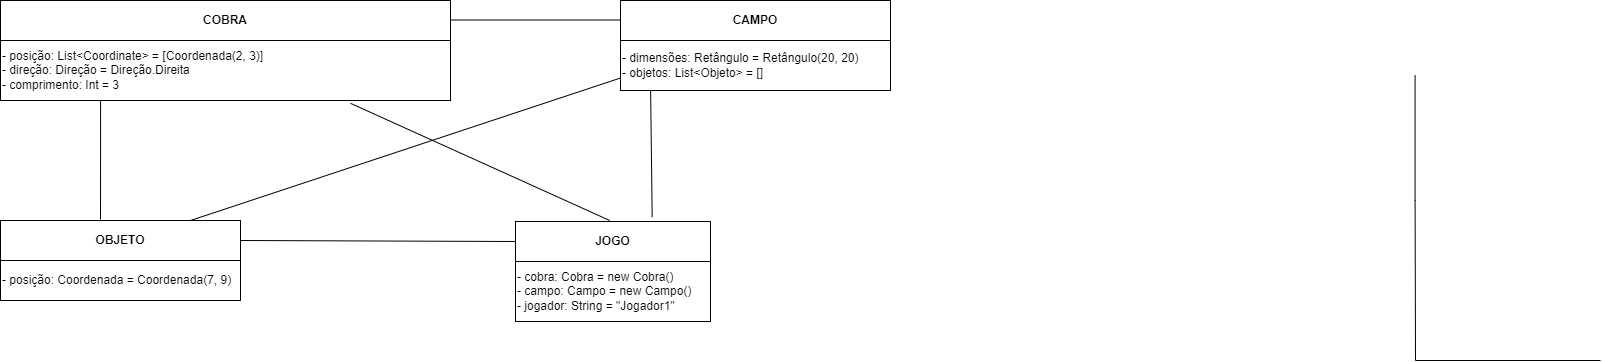

The diagram above was exported from draw.io. Its source (the exported page's mxGraphModel, read from the mxfile embedded in the PNG):
<mxGraphModel dx="1050" dy="534" grid="1" gridSize="10" guides="1" tooltips="1" connect="1" arrows="1" fold="1" page="1" pageScale="1.5" pageWidth="1169" pageHeight="826" background="none" math="0" shadow="0">
  <root>
    <mxCell id="0" style=";html=1;" />
    <mxCell id="1" style=";html=1;" parent="0" />
    <mxCell id="303ed1de8c2c98b4-77" style="edgeStyle=orthogonalEdgeStyle;html=1;startSize=6;endFill=0;endSize=6;strokeWidth=1;fontSize=16;rounded=0;endArrow=none;" parent="1" edge="1">
      <mxGeometry relative="1" as="geometry">
        <mxPoint x="711" y="205" as="sourcePoint" />
      </mxGeometry>
    </mxCell>
    <mxCell id="303ed1de8c2c98b4-78" style="edgeStyle=orthogonalEdgeStyle;html=1;startSize=6;endFill=0;endSize=6;strokeWidth=1;fontSize=16;rounded=0;endArrow=none;" parent="1" edge="1">
      <mxGeometry relative="1" as="geometry">
        <mxPoint x="1069" y="205" as="sourcePoint" />
      </mxGeometry>
    </mxCell>
    <mxCell id="303ed1de8c2c98b4-79" style="edgeStyle=orthogonalEdgeStyle;html=1;startSize=6;endFill=0;endSize=6;strokeWidth=1;fontSize=16;rounded=0;endArrow=none;" parent="1" edge="1">
      <mxGeometry relative="1" as="geometry">
        <mxPoint x="890" y="285" as="sourcePoint" />
      </mxGeometry>
    </mxCell>
    <mxCell id="303ed1de8c2c98b4-80" style="edgeStyle=orthogonalEdgeStyle;html=1;startSize=6;endFill=0;endSize=6;strokeWidth=1;fontSize=16;rounded=0;endArrow=none;" parent="1" edge="1">
      <mxGeometry relative="1" as="geometry">
        <Array as="points">
          <mxPoint x="886" y="390" />
          <mxPoint x="578" y="390" />
        </Array>
        <mxPoint x="886" y="375" as="sourcePoint" />
      </mxGeometry>
    </mxCell>
    <mxCell id="303ed1de8c2c98b4-81" style="edgeStyle=elbowEdgeStyle;html=1;startSize=6;endFill=0;endSize=6;strokeWidth=1;fontSize=16;rounded=0;endArrow=none;" parent="1" edge="1">
      <mxGeometry relative="1" as="geometry">
        <Array as="points">
          <mxPoint x="885" y="395" />
        </Array>
        <mxPoint x="885" y="375" as="sourcePoint" />
      </mxGeometry>
    </mxCell>
    <mxCell id="303ed1de8c2c98b4-82" style="edgeStyle=orthogonalEdgeStyle;html=1;startSize=6;endFill=0;endSize=6;strokeWidth=1;fontSize=16;rounded=0;endArrow=none;exitX=0.5;exitY=1;" parent="1" edge="1">
      <mxGeometry relative="1" as="geometry">
        <Array as="points">
          <mxPoint x="885" y="390" />
          <mxPoint x="260" y="390" />
        </Array>
        <mxPoint x="890" y="375" as="sourcePoint" />
      </mxGeometry>
    </mxCell>
    <mxCell id="303ed1de8c2c98b4-83" style="edgeStyle=orthogonalEdgeStyle;html=1;startSize=6;endFill=0;endSize=6;strokeWidth=1;fontSize=16;rounded=0;endArrow=none;" parent="1" edge="1">
      <mxGeometry relative="1" as="geometry">
        <Array as="points">
          <mxPoint x="885" y="390" />
          <mxPoint x="1195" y="390" />
        </Array>
        <mxPoint x="885" y="375" as="sourcePoint" />
      </mxGeometry>
    </mxCell>
    <mxCell id="303ed1de8c2c98b4-84" style="edgeStyle=orthogonalEdgeStyle;html=1;startSize=6;endFill=0;endSize=6;strokeWidth=1;fontSize=16;rounded=0;endArrow=none;" parent="1" edge="1">
      <mxGeometry relative="1" as="geometry">
        <Array as="points">
          <mxPoint x="885" y="390" />
          <mxPoint x="1494" y="390" />
        </Array>
        <mxPoint x="885" y="375" as="sourcePoint" />
      </mxGeometry>
    </mxCell>
    <mxCell id="303ed1de8c2c98b4-85" style="edgeStyle=orthogonalEdgeStyle;html=1;startSize=6;endFill=0;endSize=6;strokeWidth=1;fontSize=16;rounded=0;entryX=1;entryY=0.5;endArrow=none;" parent="1" edge="1">
      <mxGeometry relative="1" as="geometry">
        <Array as="points">
          <mxPoint x="578" y="525" />
        </Array>
        <mxPoint x="565" y="525" as="targetPoint" />
      </mxGeometry>
    </mxCell>
    <mxCell id="303ed1de8c2c98b4-86" style="edgeStyle=orthogonalEdgeStyle;html=1;startSize=6;endFill=0;endSize=6;strokeWidth=1;fontSize=16;rounded=0;entryX=1;entryY=0.5;endArrow=none;" parent="1" edge="1">
      <mxGeometry relative="1" as="geometry">
        <Array as="points">
          <mxPoint x="578" y="635" />
        </Array>
        <mxPoint x="565" y="635" as="targetPoint" />
      </mxGeometry>
    </mxCell>
    <mxCell id="303ed1de8c2c98b4-87" style="edgeStyle=orthogonalEdgeStyle;html=1;startSize=6;endFill=0;endSize=6;strokeWidth=1;fontSize=16;rounded=0;entryX=1;entryY=0.5;endArrow=none;" parent="1" edge="1">
      <mxGeometry relative="1" as="geometry">
        <Array as="points">
          <mxPoint x="578" y="745" />
        </Array>
        <mxPoint x="565" y="745" as="targetPoint" />
      </mxGeometry>
    </mxCell>
    <mxCell id="303ed1de8c2c98b4-88" style="edgeStyle=orthogonalEdgeStyle;html=1;startSize=6;endFill=0;endSize=6;strokeWidth=1;fontSize=16;rounded=0;endArrow=none;entryX=1;entryY=0.5;" parent="1" edge="1">
      <mxGeometry relative="1" as="geometry">
        <Array as="points">
          <mxPoint x="578" y="855" />
        </Array>
        <mxPoint x="565" y="855" as="targetPoint" />
      </mxGeometry>
    </mxCell>
    <mxCell id="303ed1de8c2c98b4-89" style="edgeStyle=orthogonalEdgeStyle;html=1;startSize=6;endFill=0;endSize=6;strokeWidth=1;fontSize=16;rounded=0;entryX=0;entryY=0.5;endArrow=none;" parent="1" edge="1">
      <mxGeometry relative="1" as="geometry">
        <Array as="points">
          <mxPoint x="578" y="525" />
        </Array>
        <mxPoint x="590" y="525" as="targetPoint" />
      </mxGeometry>
    </mxCell>
    <mxCell id="303ed1de8c2c98b4-90" style="edgeStyle=orthogonalEdgeStyle;html=1;startSize=6;endFill=0;endSize=6;strokeWidth=1;fontSize=16;rounded=0;entryX=0;entryY=0.5;endArrow=none;" parent="1" edge="1">
      <mxGeometry relative="1" as="geometry">
        <Array as="points">
          <mxPoint x="578" y="635" />
        </Array>
        <mxPoint x="590" y="635" as="targetPoint" />
      </mxGeometry>
    </mxCell>
    <mxCell id="303ed1de8c2c98b4-91" style="edgeStyle=orthogonalEdgeStyle;html=1;startSize=6;endFill=0;endSize=6;strokeWidth=1;fontSize=16;rounded=0;entryX=0;entryY=0.5;endArrow=none;" parent="1" edge="1">
      <mxGeometry relative="1" as="geometry">
        <Array as="points">
          <mxPoint x="578" y="745" />
        </Array>
        <mxPoint x="590" y="745" as="targetPoint" />
      </mxGeometry>
    </mxCell>
    <mxCell id="303ed1de8c2c98b4-92" style="edgeStyle=orthogonalEdgeStyle;html=1;startSize=6;endFill=0;endSize=6;strokeWidth=1;fontSize=16;rounded=0;endArrow=none;entryX=1;entryY=0.5;" parent="1" edge="1">
      <mxGeometry relative="1" as="geometry">
        <Array as="points">
          <mxPoint x="892" y="525" />
        </Array>
        <mxPoint x="892" y="455" as="sourcePoint" />
      </mxGeometry>
    </mxCell>
    <mxCell id="303ed1de8c2c98b4-93" style="edgeStyle=orthogonalEdgeStyle;html=1;startSize=6;endFill=0;endSize=6;strokeWidth=1;fontSize=16;rounded=0;endArrow=none;entryX=1;entryY=0.5;" parent="1" edge="1">
      <mxGeometry relative="1" as="geometry">
        <Array as="points">
          <mxPoint x="893" y="635" />
        </Array>
        <mxPoint x="893" y="455" as="sourcePoint" />
      </mxGeometry>
    </mxCell>
    <mxCell id="303ed1de8c2c98b4-94" style="edgeStyle=orthogonalEdgeStyle;html=1;startSize=6;endFill=0;endSize=6;strokeWidth=1;fontSize=16;rounded=0;endArrow=none;entryX=1;entryY=0.5;" parent="1" edge="1">
      <mxGeometry relative="1" as="geometry">
        <Array as="points">
          <mxPoint x="892" y="745" />
        </Array>
        <mxPoint x="892" y="455" as="sourcePoint" />
      </mxGeometry>
    </mxCell>
    <mxCell id="303ed1de8c2c98b4-95" style="edgeStyle=orthogonalEdgeStyle;html=1;startSize=6;endFill=0;endSize=6;strokeWidth=1;fontSize=16;rounded=0;endArrow=none;entryX=1;entryY=0.5;" parent="1" edge="1">
      <mxGeometry relative="1" as="geometry">
        <Array as="points">
          <mxPoint x="892" y="855" />
        </Array>
        <mxPoint x="892" y="455" as="sourcePoint" />
      </mxGeometry>
    </mxCell>
    <mxCell id="303ed1de8c2c98b4-96" style="edgeStyle=orthogonalEdgeStyle;html=1;startSize=6;endFill=0;endSize=6;strokeWidth=1;fontSize=16;rounded=0;endArrow=none;entryX=0;entryY=0.5;" parent="1" edge="1">
      <mxGeometry relative="1" as="geometry">
        <Array as="points">
          <mxPoint x="892" y="525" />
        </Array>
        <mxPoint x="892" y="455" as="sourcePoint" />
      </mxGeometry>
    </mxCell>
    <mxCell id="303ed1de8c2c98b4-97" style="edgeStyle=orthogonalEdgeStyle;html=1;startSize=6;endFill=0;endSize=6;strokeWidth=1;fontSize=16;rounded=0;endArrow=none;entryX=0;entryY=0.5;" parent="1" edge="1">
      <mxGeometry relative="1" as="geometry">
        <Array as="points">
          <mxPoint x="892" y="635" />
        </Array>
        <mxPoint x="892" y="455" as="sourcePoint" />
      </mxGeometry>
    </mxCell>
    <mxCell id="303ed1de8c2c98b4-99" style="edgeStyle=orthogonalEdgeStyle;html=1;startSize=6;endFill=0;endSize=6;strokeWidth=1;fontSize=16;rounded=0;endArrow=none;entryX=1;entryY=0.5;" parent="1" edge="1">
      <mxGeometry relative="1" as="geometry">
        <Array as="points">
          <mxPoint x="255" y="525" />
        </Array>
        <mxPoint x="255.5999999999999" y="455" as="sourcePoint" />
      </mxGeometry>
    </mxCell>
    <mxCell id="303ed1de8c2c98b4-100" style="edgeStyle=orthogonalEdgeStyle;html=1;startSize=6;endFill=0;endSize=6;strokeWidth=1;fontSize=16;rounded=0;endArrow=none;entryX=1;entryY=0.5;" parent="1" edge="1">
      <mxGeometry relative="1" as="geometry">
        <Array as="points">
          <mxPoint x="255" y="635" />
        </Array>
        <mxPoint x="255.5999999999999" y="455" as="sourcePoint" />
      </mxGeometry>
    </mxCell>
    <mxCell id="303ed1de8c2c98b4-101" style="edgeStyle=orthogonalEdgeStyle;html=1;startSize=6;endFill=0;endSize=6;strokeWidth=1;fontSize=16;rounded=0;endArrow=none;entryX=0;entryY=0.5;" parent="1" edge="1">
      <mxGeometry relative="1" as="geometry">
        <Array as="points">
          <mxPoint x="255" y="525" />
        </Array>
        <mxPoint x="255.5999999999999" y="455" as="sourcePoint" />
      </mxGeometry>
    </mxCell>
    <mxCell id="303ed1de8c2c98b4-102" style="edgeStyle=orthogonalEdgeStyle;html=1;startSize=6;endFill=0;endSize=6;strokeWidth=1;fontSize=16;rounded=0;endArrow=none;entryX=0;entryY=0.5;" parent="1" edge="1">
      <mxGeometry relative="1" as="geometry">
        <Array as="points">
          <mxPoint x="255" y="635" />
        </Array>
        <mxPoint x="255.5999999999999" y="455" as="sourcePoint" />
      </mxGeometry>
    </mxCell>
    <mxCell id="303ed1de8c2c98b4-103" style="edgeStyle=orthogonalEdgeStyle;html=1;startSize=6;endFill=0;endSize=6;strokeWidth=1;fontSize=16;rounded=0;endArrow=none;entryX=1;entryY=0.5;" parent="1" edge="1">
      <mxGeometry relative="1" as="geometry">
        <Array as="points">
          <mxPoint x="1195" y="525" />
        </Array>
        <mxPoint x="1194.6" y="455" as="sourcePoint" />
      </mxGeometry>
    </mxCell>
    <mxCell id="303ed1de8c2c98b4-104" style="edgeStyle=orthogonalEdgeStyle;html=1;startSize=6;endFill=0;endSize=6;strokeWidth=1;fontSize=16;rounded=0;endArrow=none;entryX=0;entryY=0.5;" parent="1" edge="1">
      <mxGeometry relative="1" as="geometry">
        <Array as="points">
          <mxPoint x="1195" y="525" />
        </Array>
        <mxPoint x="1194.6" y="455" as="sourcePoint" />
      </mxGeometry>
    </mxCell>
    <mxCell id="303ed1de8c2c98b4-105" style="edgeStyle=orthogonalEdgeStyle;html=1;startSize=6;endFill=0;endSize=6;strokeWidth=1;fontSize=16;rounded=0;endArrow=none;entryX=1;entryY=0.5;" parent="1" edge="1">
      <mxGeometry relative="1" as="geometry">
        <Array as="points">
          <mxPoint x="1195" y="635" />
        </Array>
        <mxPoint x="1194.6" y="455" as="sourcePoint" />
      </mxGeometry>
    </mxCell>
    <mxCell id="303ed1de8c2c98b4-106" style="edgeStyle=orthogonalEdgeStyle;html=1;startSize=6;endFill=0;endSize=6;strokeWidth=1;fontSize=16;rounded=0;endArrow=none;entryX=1;entryY=0.5;" parent="1" edge="1">
      <mxGeometry relative="1" as="geometry">
        <Array as="points">
          <mxPoint x="1195" y="745" />
        </Array>
        <mxPoint x="1194.6" y="455" as="sourcePoint" />
      </mxGeometry>
    </mxCell>
    <mxCell id="303ed1de8c2c98b4-107" style="edgeStyle=orthogonalEdgeStyle;html=1;startSize=6;endFill=0;endSize=6;strokeWidth=1;fontSize=16;rounded=0;endArrow=none;entryX=1;entryY=0.5;" parent="1" edge="1">
      <mxGeometry relative="1" as="geometry">
        <Array as="points">
          <mxPoint x="1195" y="855" />
        </Array>
        <mxPoint x="1194.6" y="455" as="sourcePoint" />
      </mxGeometry>
    </mxCell>
    <mxCell id="303ed1de8c2c98b4-108" style="edgeStyle=orthogonalEdgeStyle;html=1;startSize=6;endFill=0;endSize=6;strokeWidth=1;fontSize=16;rounded=0;endArrow=none;entryX=1;entryY=0.5;" parent="1" edge="1">
      <mxGeometry relative="1" as="geometry">
        <Array as="points">
          <mxPoint x="1195" y="965" />
        </Array>
        <mxPoint x="1194.6" y="455" as="sourcePoint" />
      </mxGeometry>
    </mxCell>
    <mxCell id="303ed1de8c2c98b4-109" style="edgeStyle=orthogonalEdgeStyle;html=1;startSize=6;endFill=0;endSize=6;strokeWidth=1;fontSize=16;rounded=0;endArrow=none;entryX=1;entryY=0.5;" parent="1" edge="1">
      <mxGeometry relative="1" as="geometry">
        <Array as="points">
          <mxPoint x="1495" y="525" />
        </Array>
        <mxPoint x="1494.6" y="455" as="sourcePoint" />
      </mxGeometry>
    </mxCell>
    <mxCell id="303ed1de8c2c98b4-110" style="edgeStyle=orthogonalEdgeStyle;html=1;startSize=6;endFill=0;endSize=6;strokeWidth=1;fontSize=16;rounded=0;endArrow=none;entryX=1;entryY=0.5;" parent="1" edge="1">
      <mxGeometry relative="1" as="geometry">
        <Array as="points">
          <mxPoint x="1495" y="635" />
        </Array>
        <mxPoint x="1494.6" y="455" as="sourcePoint" />
      </mxGeometry>
    </mxCell>
    <mxCell id="303ed1de8c2c98b4-111" style="edgeStyle=orthogonalEdgeStyle;html=1;startSize=6;endFill=0;endSize=6;strokeWidth=1;fontSize=16;rounded=0;endArrow=none;entryX=1;entryY=0.5;" parent="1" edge="1">
      <mxGeometry relative="1" as="geometry">
        <mxPoint x="1680" y="740" as="targetPoint" />
        <Array as="points">
          <mxPoint x="1495" y="580" />
          <mxPoint x="1495" y="745" />
        </Array>
        <mxPoint x="1494.6" y="455" as="sourcePoint" />
      </mxGeometry>
    </mxCell>
    <mxCell id="303ed1de8c2c98b4-112" style="edgeStyle=orthogonalEdgeStyle;html=1;startSize=6;endFill=0;endSize=6;strokeWidth=1;fontSize=16;rounded=0;endArrow=none;entryX=1;entryY=0.5;" parent="1" edge="1">
      <mxGeometry relative="1" as="geometry">
        <Array as="points">
          <mxPoint x="1495" y="855" />
        </Array>
        <mxPoint x="1494.6" y="455" as="sourcePoint" />
      </mxGeometry>
    </mxCell>
    <mxCell id="303ed1de8c2c98b4-113" style="edgeStyle=orthogonalEdgeStyle;html=1;startSize=6;endFill=0;endSize=6;strokeWidth=1;fontSize=16;rounded=0;endArrow=none;entryX=1;entryY=0.5;" parent="1" edge="1">
      <mxGeometry relative="1" as="geometry">
        <Array as="points">
          <mxPoint x="1495" y="965" />
        </Array>
        <mxPoint x="1494.6" y="455" as="sourcePoint" />
      </mxGeometry>
    </mxCell>
    <mxCell id="303ed1de8c2c98b4-114" style="edgeStyle=orthogonalEdgeStyle;html=1;startSize=6;endFill=0;endSize=6;strokeWidth=1;fontSize=16;rounded=0;endArrow=none;entryX=0;entryY=0.5;" parent="1" edge="1">
      <mxGeometry relative="1" as="geometry">
        <Array as="points">
          <mxPoint x="1495" y="525" />
        </Array>
        <mxPoint x="1494.6" y="455" as="sourcePoint" />
      </mxGeometry>
    </mxCell>
    <mxCell id="303ed1de8c2c98b4-115" style="edgeStyle=orthogonalEdgeStyle;html=1;startSize=6;endFill=0;endSize=6;strokeWidth=1;fontSize=16;rounded=0;endArrow=none;entryX=0;entryY=0.5;" parent="1" edge="1">
      <mxGeometry relative="1" as="geometry">
        <Array as="points">
          <mxPoint x="1495" y="635" />
        </Array>
        <mxPoint x="1494.6" y="455" as="sourcePoint" />
      </mxGeometry>
    </mxCell>
    <mxCell id="303ed1de8c2c98b4-116" style="edgeStyle=orthogonalEdgeStyle;html=1;startSize=6;endFill=0;endSize=6;strokeWidth=1;fontSize=16;rounded=0;endArrow=none;entryX=0;entryY=0.5;" parent="1" edge="1">
      <mxGeometry relative="1" as="geometry">
        <Array as="points">
          <mxPoint x="1495" y="745" />
        </Array>
        <mxPoint x="1494.6" y="455" as="sourcePoint" />
      </mxGeometry>
    </mxCell>
    <mxCell id="303ed1de8c2c98b4-117" style="edgeStyle=orthogonalEdgeStyle;html=1;startSize=6;endFill=0;endSize=6;strokeWidth=1;fontSize=16;rounded=0;endArrow=none;entryX=0;entryY=0.5;" parent="1" edge="1">
      <mxGeometry relative="1" as="geometry">
        <Array as="points">
          <mxPoint x="1495" y="855" />
        </Array>
        <mxPoint x="1494.6" y="455" as="sourcePoint" />
      </mxGeometry>
    </mxCell>
    <mxCell id="303ed1de8c2c98b4-118" style="edgeStyle=orthogonalEdgeStyle;html=1;startSize=6;endFill=0;endSize=6;strokeWidth=1;fontSize=16;rounded=0;endArrow=none;entryX=0;entryY=0.5;" parent="1" edge="1">
      <mxGeometry relative="1" as="geometry">
        <Array as="points">
          <mxPoint x="1495" y="965" />
        </Array>
        <mxPoint x="1494.6" y="455" as="sourcePoint" />
      </mxGeometry>
    </mxCell>
    <mxCell id="ZkrRY39-uY8FWN0E3K3Y-7" value="&lt;b&gt;CAMPO&lt;/b&gt;" style="rounded=0;whiteSpace=wrap;html=1;" parent="1" vertex="1">
      <mxGeometry x="700" y="380" width="270" height="40" as="geometry" />
    </mxCell>
    <mxCell id="ZkrRY39-uY8FWN0E3K3Y-8" value="    - dimensões: Retângulo = Retângulo(20, 20)&lt;br&gt;- objetos: List&amp;lt;Objeto&amp;gt; = []" style="rounded=0;whiteSpace=wrap;html=1;align=left;" parent="1" vertex="1">
      <mxGeometry x="700" y="420" width="270" height="50" as="geometry" />
    </mxCell>
    <mxCell id="ZkrRY39-uY8FWN0E3K3Y-9" value="&lt;b&gt;OBJETO&lt;/b&gt;" style="rounded=0;whiteSpace=wrap;html=1;" parent="1" vertex="1">
      <mxGeometry x="80" y="600" width="240" height="40" as="geometry" />
    </mxCell>
    <mxCell id="ZkrRY39-uY8FWN0E3K3Y-10" value="- posição: Coordenada = Coordenada(7, 9)" style="rounded=0;whiteSpace=wrap;html=1;align=left;" parent="1" vertex="1">
      <mxGeometry x="80" y="640" width="240" height="40" as="geometry" />
    </mxCell>
    <mxCell id="ZkrRY39-uY8FWN0E3K3Y-11" value="&lt;b&gt;JOGO&lt;/b&gt;" style="rounded=0;whiteSpace=wrap;html=1;" parent="1" vertex="1">
      <mxGeometry x="595" y="601" width="195" height="40" as="geometry" />
    </mxCell>
    <mxCell id="ZkrRY39-uY8FWN0E3K3Y-12" value="- cobra: Cobra = new Cobra()&lt;br&gt;- campo: Campo = new Campo()&lt;br&gt;- jogador: String = &quot;Jogador1&quot;" style="rounded=0;whiteSpace=wrap;html=1;align=left;" parent="1" vertex="1">
      <mxGeometry x="595" y="641" width="195" height="60" as="geometry" />
    </mxCell>
    <mxCell id="ZkrRY39-uY8FWN0E3K3Y-16" value="&lt;b&gt;COBRA&lt;/b&gt;" style="rounded=0;whiteSpace=wrap;html=1;" parent="1" vertex="1">
      <mxGeometry x="80" y="380" width="450" height="40" as="geometry" />
    </mxCell>
    <mxCell id="ZkrRY39-uY8FWN0E3K3Y-17" value="    - posição: List&amp;lt;Coordinate&amp;gt; = [Coordenada(2, 3)]&lt;br&gt;- direção: Direção = Direção.Direita&lt;br&gt;- comprimento: Int = 3" style="rounded=0;whiteSpace=wrap;html=1;align=left;" parent="1" vertex="1">
      <mxGeometry x="80" y="420" width="450" height="60" as="geometry" />
    </mxCell>
    <mxCell id="ZkrRY39-uY8FWN0E3K3Y-18" value="" style="endArrow=none;html=1;rounded=0;entryX=0.094;entryY=0.8;entryDx=0;entryDy=0;entryPerimeter=0;" parent="1" edge="1">
      <mxGeometry width="50" height="50" relative="1" as="geometry">
        <mxPoint x="529.9200000000001" y="399.5" as="sourcePoint" />
        <mxPoint x="699.9999999999999" y="399.5" as="targetPoint" />
      </mxGeometry>
    </mxCell>
    <mxCell id="ZkrRY39-uY8FWN0E3K3Y-19" value="" style="endArrow=none;html=1;rounded=0;exitX=0.271;exitY=1.033;exitDx=0;exitDy=0;exitPerimeter=0;" parent="1" edge="1">
      <mxGeometry width="50" height="50" relative="1" as="geometry">
        <mxPoint x="180.11" y="480" as="sourcePoint" />
        <mxPoint x="180" y="599" as="targetPoint" />
      </mxGeometry>
    </mxCell>
    <mxCell id="ZkrRY39-uY8FWN0E3K3Y-20" value="" style="endArrow=none;html=1;rounded=0;entryX=0.08;entryY=-0.017;entryDx=0;entryDy=0;entryPerimeter=0;exitX=0.913;exitY=1.047;exitDx=0;exitDy=0;exitPerimeter=0;" parent="1" edge="1">
      <mxGeometry width="50" height="50" relative="1" as="geometry">
        <mxPoint x="429.9999999999999" y="482.81999999999994" as="sourcePoint" />
        <mxPoint x="689.23" y="599.9999999999999" as="targetPoint" />
      </mxGeometry>
    </mxCell>
    <mxCell id="dUlu6915ItJNyDyxfIn3-1" value="" style="endArrow=none;html=1;rounded=0;exitX=0.271;exitY=1.033;exitDx=0;exitDy=0;exitPerimeter=0;entryX=0.701;entryY=-0.11;entryDx=0;entryDy=0;entryPerimeter=0;" parent="1" target="ZkrRY39-uY8FWN0E3K3Y-11" edge="1">
      <mxGeometry width="50" height="50" relative="1" as="geometry">
        <mxPoint x="730.11" y="470" as="sourcePoint" />
        <mxPoint x="730" y="589" as="targetPoint" />
      </mxGeometry>
    </mxCell>
    <mxCell id="dUlu6915ItJNyDyxfIn3-3" value="" style="endArrow=none;html=1;rounded=0;entryX=0;entryY=0.5;entryDx=0;entryDy=0;" parent="1" target="ZkrRY39-uY8FWN0E3K3Y-11" edge="1">
      <mxGeometry width="50" height="50" relative="1" as="geometry">
        <mxPoint x="320" y="620" as="sourcePoint" />
        <mxPoint x="480.0799999999999" y="619" as="targetPoint" />
      </mxGeometry>
    </mxCell>
    <mxCell id="dUlu6915ItJNyDyxfIn3-4" value="" style="endArrow=none;html=1;rounded=0;entryX=0;entryY=0.75;entryDx=0;entryDy=0;" parent="1" target="ZkrRY39-uY8FWN0E3K3Y-8" edge="1">
      <mxGeometry width="50" height="50" relative="1" as="geometry">
        <mxPoint x="270" y="600" as="sourcePoint" />
        <mxPoint x="320" y="550" as="targetPoint" />
      </mxGeometry>
    </mxCell>
  </root>
</mxGraphModel>